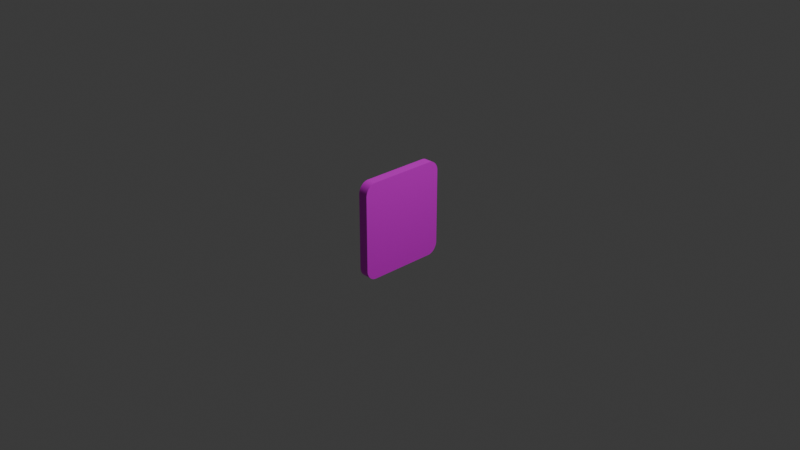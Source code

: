 # Source: supermanxjoker.blend  (saved by Blender 4.4.32; exported with 4.5.12 LTS)
import bpy
from mathutils import Matrix  # noqa: F401  (used for matrix-valued properties, if any)

bpy.ops.wm.read_factory_settings(use_empty=True)
scene = bpy.context.scene
scene.name = 'Scene'

# ---- collections
col_collection = bpy.data.collections.new('Collection'); scene.collection.children.link(col_collection)

# ---- images (referenced by path relative to the original .blend; pixels are not part of the script)
import os
ASSET_DIR = os.environ.get("B2B_ASSET_DIR", "")  # directory of the original .blend (textures are referenced by path, not embedded)
HERE = os.path.dirname(os.path.abspath(__file__))  # packed textures are extracted next to this script under _unpacked/

def load_image(name, relpath, width, height, colorspace="sRGB"):
    """Load a texture the original file referenced (path relative to the .blend, or extracted next to this script)."""
    p = next((c for c in (os.path.join(HERE, relpath), os.path.join(ASSET_DIR, relpath)) if relpath and os.path.exists(c)), "")
    if p:
        img = bpy.data.images.load(p, check_existing=True)
        img.name = name
    else:  # same state as the original file: an image datablock whose file is absent (Cycles renders it pink)
        img = bpy.data.images.new(name, width, height)
        img.source = "FILE"
        img.filepath = "//" + (relpath or name)
    img.colorspace_settings.name = colorspace
    return img
img_supermanxjoker_jpg = load_image('supermanxjoker.jpg', 'supermanxjoker.jpg', 1024, 1024, 'sRGB')
img_oak_wood_png = load_image('oak-wood.png', 'oak-wood.png', 1024, 1024, 'sRGB')

# ---- materials (node trees are filled in below, after node groups)
mat_material = bpy.data.materials.new('Material')
mat_material.alpha_threshold = 0.0
mat_material.roughness = 0.5
mat_material.line_color = (0.0, 0.0, 0.0, 1.0)
mat_material_001 = bpy.data.materials.new('Material.001')

# ---- material node trees
mat_material.use_nodes = True; mat_material.node_tree.nodes.clear()
_N = mat_material.node_tree.nodes; _L = mat_material.node_tree.links
n0 = _N.new('ShaderNodeOutputMaterial'); n0.name = 'Material Output'; n0.location = (300, 300)
n1 = _N.new('ShaderNodeBsdfPrincipled'); n1.name = 'Principled BSDF'; n1.location = (10, 300)
n1.inputs[3].default_value = 1.45
n2 = _N.new('ShaderNodeTexImage'); n2.name = 'Image Texture'; n2.location = (-280, 275)
n2.image = img_supermanxjoker_jpg
_L.new(n1.outputs[0], n0.inputs[0])
_L.new(n2.outputs[0], n1.inputs[0])
n0.is_active_output = True
mat_material_001.use_nodes = True; mat_material_001.node_tree.nodes.clear()
_N = mat_material_001.node_tree.nodes; _L = mat_material_001.node_tree.links
n0 = _N.new('ShaderNodeBsdfPrincipled'); n0.name = 'Principled BSDF'; n0.location = (10, 300)
n1 = _N.new('ShaderNodeOutputMaterial'); n1.name = 'Material Output'; n1.location = (300, 300)
n2 = _N.new('ShaderNodeTexImage'); n2.name = 'Image Texture'; n2.location = (-280, 275)
n2.image = img_oak_wood_png
_L.new(n0.outputs[0], n1.inputs[0])
_L.new(n2.outputs[0], n0.inputs[0])
n1.is_active_output = True

# ---- world
world_world = bpy.data.worlds.new('World'); scene.world = world_world
world_world.use_nodes = True; world_world.node_tree.nodes.clear()
_N = world_world.node_tree.nodes; _L = world_world.node_tree.links
n0 = _N.new('ShaderNodeOutputWorld'); n0.name = 'World Output'; n0.location = (300, 300)
n1 = _N.new('ShaderNodeBackground'); n1.name = 'Background'; n1.location = (10, 300)
n1.inputs[0].default_value = (0.05088, 0.05088, 0.05088, 1.0)
_L.new(n1.outputs[0], n0.inputs[0])
n0.is_active_output = True
world_world.color = (0.05088, 0.05088, 0.05088)
world_world.sun_shadow_jitter_overblur = 0.0

# ---- cameras
cam_camera = bpy.data.cameras.new('Camera')
cam_camera.clip_end = 100.0
cam_camera.ortho_scale = 7.314

# ---- lights
light_light = bpy.data.lights.new('Light', 'POINT')
light_light.energy = 1000.0
light_light.shadow_soft_size = 0.1

# ---- meshes
me_cube = bpy.data.meshes.new('Cube')
me_cube.from_pydata([(0.8697, 0.8184, 0.7581), (0.8697, 0.7581, 0.8184), (0.8697, 0.818, 0.768), (0.8697, 0.8172, 0.7734), (0.8697, 0.8158, 0.7787), (0.8697, 0.814, 0.7839), (0.8697, 0.8117, 0.7888), (0.8697, 0.8088, 0.7935), (0.8697, 0.8056, 0.7979), (0.8697, 0.8019, 0.8019), (0.8697, 0.7979, 0.8056), (0.8697, 0.7935, 0.8088), (0.8697, 0.7888, 0.8117), (0.8697, 0.7839, 0.814), (0.8697, 0.7787, 0.8158), (0.8697, 0.7734, 0.8172), (0.8697, 0.768, 0.818), (0.8697, 0.7581, -0.8184), (0.8697, 0.8184, -0.7581), (0.8697, 0.768, -0.818), (0.8697, 0.7734, -0.8172), (0.8697, 0.7787, -0.8158), (0.8697, 0.7839, -0.814), (0.8697, 0.7888, -0.8117), (0.8697, 0.7935, -0.8088), (0.8697, 0.7979, -0.8056), (0.8697, 0.8019, -0.8019), (0.8697, 0.8056, -0.7979), (0.8697, 0.8088, -0.7935), (0.8697, 0.8117, -0.7888), (0.8697, 0.814, -0.7839), (0.8697, 0.8158, -0.7787), (0.8697, 0.8172, -0.7734), (0.8697, 0.818, -0.768), (0.8697, -0.7581, 0.8184), (0.8697, -0.8184, 0.7581), (0.8697, -0.768, 0.818), (0.8697, -0.7734, 0.8172), (0.8697, -0.7787, 0.8158), (0.8697, -0.7839, 0.814), (0.8697, -0.7888, 0.8117), (0.8697, -0.7935, 0.8088), (0.8697, -0.7979, 0.8056), (0.8697, -0.8019, 0.8019), (0.8697, -0.8056, 0.7979), (0.8697, -0.8088, 0.7935), (0.8697, -0.8117, 0.7888), (0.8697, -0.814, 0.7839), (0.8697, -0.8158, 0.7787), (0.8697, -0.8172, 0.7734), (0.8697, -0.818, 0.768), (0.8697, -0.8184, -0.7581), (0.8697, -0.7581, -0.8184), (0.8697, -0.818, -0.768), (0.8697, -0.8172, -0.7734), (0.8697, -0.8158, -0.7787), (0.8697, -0.814, -0.7839), (0.8697, -0.8117, -0.7888), (0.8697, -0.8088, -0.7935), (0.8697, -0.8056, -0.7979), (0.8697, -0.8019, -0.8019), (0.8697, -0.7979, -0.8056), (0.8697, -0.7935, -0.8088), (0.8697, -0.7888, -0.8117), (0.8697, -0.7839, -0.814), (0.8697, -0.7787, -0.8158), (0.8697, -0.7734, -0.8172), (0.8697, -0.768, -0.818), (-0.8697, 0.7626, 1.0), (-0.8697, 1.0, 0.7626), (-0.8697, 0.7859, 0.9989), (-0.8697, 0.8089, 0.9954), (-0.8697, 0.8315, 0.9898), (-0.8697, 0.8534, 0.9819), (-0.8697, 0.8745, 0.972), (-0.8697, 0.8945, 0.96), (-0.8697, 0.9132, 0.9461), (-0.8697, 0.9305, 0.9305), (-0.8697, 0.9461, 0.9132), (-0.8697, 0.96, 0.8945), (-0.8697, 0.972, 0.8745), (-0.8697, 0.9819, 0.8534), (-0.8697, 0.9898, 0.8315), (-0.8697, 0.9954, 0.8089), (-0.8697, 0.9989, 0.7859), (-0.8697, 1.0, -0.7626), (-0.8697, 0.7626, -1.0), (-0.8697, 0.9989, -0.7859), (-0.8697, 0.9954, -0.8089), (-0.8697, 0.9898, -0.8315), (-0.8697, 0.9819, -0.8534), (-0.8697, 0.972, -0.8745), (-0.8697, 0.96, -0.8945), (-0.8697, 0.9461, -0.9132), (-0.8697, 0.9305, -0.9305), (-0.8697, 0.9132, -0.9461), (-0.8697, 0.8945, -0.96), (-0.8697, 0.8745, -0.972), (-0.8697, 0.8534, -0.9819), (-0.8697, 0.8315, -0.9898), (-0.8697, 0.8089, -0.9954), (-0.8697, 0.7859, -0.9989), (-0.8697, -1.0, 0.7626), (-0.8697, -0.7626, 1.0), (-0.8697, -0.9989, 0.7859), (-0.8697, -0.9954, 0.8089), (-0.8697, -0.9898, 0.8315), (-0.8697, -0.9819, 0.8534), (-0.8697, -0.972, 0.8745), (-0.8697, -0.96, 0.8945), (-0.8697, -0.9461, 0.9132), (-0.8697, -0.9305, 0.9305), (-0.8697, -0.9132, 0.9461), (-0.8697, -0.8945, 0.96), (-0.8697, -0.8745, 0.972), (-0.8697, -0.8534, 0.9819), (-0.8697, -0.8315, 0.9898), (-0.8697, -0.8089, 0.9954), (-0.8697, -0.7859, 0.9989), (-0.8697, -0.7626, -1.0), (-0.8697, -1.0, -0.7626), (-0.8697, -0.7859, -0.9989), (-0.8697, -0.8089, -0.9954), (-0.8697, -0.8315, -0.9898), (-0.8697, -0.8534, -0.9819), (-0.8697, -0.8745, -0.972), (-0.8697, -0.8945, -0.96), (-0.8697, -0.9132, -0.9461), (-0.8697, -0.9305, -0.9305), (-0.8697, -0.9461, -0.9132), (-0.8697, -0.96, -0.8945), (-0.8697, -0.972, -0.8745), (-0.8697, -0.9819, -0.8534), (-0.8697, -0.9898, -0.8315), (-0.8697, -0.9954, -0.8089), (-0.8697, -0.9989, -0.7859), (0.8697, 0.7859, -0.9989), (0.8697, 0.7626, -1.0), (0.8697, 0.8089, -0.9954), (0.8697, 0.8315, -0.9898), (0.8697, 0.8534, -0.9819), (0.8697, 0.8745, -0.972), (0.8697, 0.8945, -0.96), (0.8697, 0.9132, -0.9461), (0.8697, 0.9305, -0.9305), (0.8697, 0.9461, -0.9132), (0.8697, 0.96, -0.8945), (0.8697, 0.972, -0.8745), (0.8697, 0.9819, -0.8534), (0.8697, 0.9898, -0.8315), (0.8697, 0.9954, -0.8089), (0.8697, 0.9989, -0.7859), (0.8697, 1.0, -0.7626), (0.8697, -0.7859, 0.9989), (0.8697, -0.7626, 1.0), (0.8697, -0.8089, 0.9954), (0.8697, -0.8315, 0.9898), (0.8697, -0.8534, 0.9819), (0.8697, -0.8745, 0.972), (0.8697, -0.8945, 0.96), (0.8697, -0.9132, 0.9461), (0.8697, -0.9305, 0.9305), (0.8697, -0.9461, 0.9132), (0.8697, -0.96, 0.8945), (0.8697, -0.972, 0.8745), (0.8697, -0.9819, 0.8534), (0.8697, -0.9898, 0.8315), (0.8697, -0.9954, 0.8089), (0.8697, -0.9989, 0.7859), (0.8697, -1.0, 0.7626), (0.8697, -0.7626, -1.0), (0.8697, -0.7859, -0.9989), (0.8697, -0.8089, -0.9954), (0.8697, -0.8315, -0.9898), (0.8697, -0.8534, -0.9819), (0.8697, -0.8745, -0.972), (0.8697, -0.8945, -0.96), (0.8697, -0.9132, -0.9461), (0.8697, -0.9305, -0.9305), (0.8697, -0.9461, -0.9132), (0.8697, -0.96, -0.8945), (0.8697, -0.972, -0.8745), (0.8697, -0.9819, -0.8534), (0.8697, -0.9898, -0.8315), (0.8697, -0.9954, -0.8089), (0.8697, -0.9989, -0.7859), (0.8697, -1.0, -0.7626), (0.8697, 0.7626, 1.0), (0.8697, 0.7859, 0.9989), (0.8697, 0.8089, 0.9954), (0.8697, 0.8315, 0.9898), (0.8697, 0.8534, 0.9819), (0.8697, 0.8745, 0.972), (0.8697, 0.8945, 0.96), (0.8697, 0.9132, 0.9461), (0.8697, 0.9305, 0.9305), (0.8697, 0.9461, 0.9132), (0.8697, 0.96, 0.8945), (0.8697, 0.972, 0.8745), (0.8697, 0.9819, 0.8534), (0.8697, 0.9898, 0.8315), (0.8697, 0.9954, 0.8089), (0.8697, 0.9989, 0.7859), (0.8697, 1.0, 0.7626)], [], [(86, 137, 170, 119), (119, 121, 122, 123, 124, 125, 126, 127, 128, 129, 130, 131, 132, 133, 134, 135, 120, 102, 104, 105, 106, 107, 108, 109, 110, 111, 112, 113, 114, 115, 116, 117, 118, 103, 68, 70, 71, 72, 73, 74, 75, 76, 77, 78, 79, 80, 81, 82, 83, 84, 69, 85, 87, 88, 89, 90, 91, 92, 93, 94, 95, 96, 97, 98, 99, 100, 101, 86), (186, 169, 102, 120), (187, 68, 103, 154), (17, 19, 20, 21, 22, 23, 24, 25, 26, 27, 28, 29, 30, 31, 32, 33, 18, 0, 2, 3, 4, 5, 6, 7, 8, 9, 10, 11, 12, 13, 14, 15, 16, 1, 34, 36, 37, 38, 39, 40, 41, 42, 43, 44, 45, 46, 47, 48, 49, 50, 35, 51, 53, 54, 55, 56, 57, 58, 59, 60, 61, 62, 63, 64, 65, 66, 67, 52), (137, 86, 101, 136), (136, 101, 100, 138), (138, 100, 99, 139), (139, 99, 98, 140), (140, 98, 97, 141), (141, 97, 96, 142), (142, 96, 95, 143), (143, 95, 94, 144), (144, 94, 93, 145), (145, 93, 92, 146), (146, 92, 91, 147), (147, 91, 90, 148), (148, 90, 89, 149), (149, 89, 88, 150), (150, 88, 87, 151), (151, 87, 85, 152), (154, 103, 118, 153), (153, 118, 117, 155), (155, 117, 116, 156), (156, 116, 115, 157), (157, 115, 114, 158), (158, 114, 113, 159), (159, 113, 112, 160), (160, 112, 111, 161), (161, 111, 110, 162), (162, 110, 109, 163), (163, 109, 108, 164), (164, 108, 107, 165), (165, 107, 106, 166), (166, 106, 105, 167), (167, 105, 104, 168), (168, 104, 102, 169), (119, 170, 171, 121), (121, 171, 172, 122), (122, 172, 173, 123), (123, 173, 174, 124), (124, 174, 175, 125), (125, 175, 176, 126), (126, 176, 177, 127), (127, 177, 178, 128), (128, 178, 179, 129), (129, 179, 180, 130), (130, 180, 181, 131), (131, 181, 182, 132), (132, 182, 183, 133), (133, 183, 184, 134), (134, 184, 185, 135), (135, 185, 186, 120), (68, 187, 188, 70), (70, 188, 189, 71), (71, 189, 190, 72), (72, 190, 191, 73), (73, 191, 192, 74), (74, 192, 193, 75), (75, 193, 194, 76), (76, 194, 195, 77), (77, 195, 196, 78), (78, 196, 197, 79), (79, 197, 198, 80), (80, 198, 199, 81), (81, 199, 200, 82), (82, 200, 201, 83), (83, 201, 202, 84), (84, 202, 203, 69), (85, 69, 203, 152), (19, 17, 137, 136), (20, 19, 136, 138), (21, 20, 138, 139), (22, 21, 139, 140), (23, 22, 140, 141), (24, 23, 141, 142), (25, 24, 142, 143), (26, 25, 143, 144), (27, 26, 144, 145), (28, 27, 145, 146), (29, 28, 146, 147), (30, 29, 147, 148), (31, 30, 148, 149), (32, 31, 149, 150), (33, 32, 150, 151), (18, 33, 151, 152), (36, 34, 154, 153), (37, 36, 153, 155), (38, 37, 155, 156), (39, 38, 156, 157), (40, 39, 157, 158), (41, 40, 158, 159), (42, 41, 159, 160), (43, 42, 160, 161), (44, 43, 161, 162), (45, 44, 162, 163), (46, 45, 163, 164), (47, 46, 164, 165), (48, 47, 165, 166), (49, 48, 166, 167), (50, 49, 167, 168), (35, 50, 168, 169), (52, 67, 171, 170), (67, 66, 172, 171), (66, 65, 173, 172), (65, 64, 174, 173), (64, 63, 175, 174), (63, 62, 176, 175), (62, 61, 177, 176), (61, 60, 178, 177), (60, 59, 179, 178), (59, 58, 180, 179), (58, 57, 181, 180), (57, 56, 182, 181), (56, 55, 183, 182), (55, 54, 184, 183), (54, 53, 185, 184), (53, 51, 186, 185), (1, 16, 188, 187), (16, 15, 189, 188), (15, 14, 190, 189), (14, 13, 191, 190), (13, 12, 192, 191), (12, 11, 193, 192), (11, 10, 194, 193), (10, 9, 195, 194), (9, 8, 196, 195), (8, 7, 197, 196), (7, 6, 198, 197), (6, 5, 199, 198), (5, 4, 200, 199), (4, 3, 201, 200), (3, 2, 202, 201), (2, 0, 203, 202), (0, 18, 152, 203), (17, 52, 170, 137), (34, 1, 187, 154), (51, 35, 169, 186)])
me_cube.polygons.foreach_set('material_index', [1, 1, 1, 1, 0, 1, 1, 1, 1, 1, 1, 1, 1, 1, 1, 1, 1, 1, 1, 1, 1, 1, 1, 1, 1, 1, 1, 1, 1, 1, 1, 1, 1, 1, 1, 1, 1, 1, 1, 1, 1, 1, 1, 1, 1, 1, 1, 1, 1, 1, 1, 1, 1, 1, 1, 1, 1, 1, 1, 1, 1, 1, 1, 1, 1, 1, 1, 1, 1, 1, 1, 1, 1, 1, 1, 1, 1, 1, 1, 1, 1, 1, 1, 1, 1, 1, 1, 1, 1, 1, 1, 1, 1, 1, 1, 1, 1, 1, 1, 1, 1, 1, 1, 1, 1, 1, 1, 1, 1, 1, 1, 1, 1, 1, 1, 1, 1, 1, 1, 1, 1, 1, 1, 1, 1, 1, 1, 1, 1, 1, 1, 1, 1, 1, 1, 1, 1, 1])
_uv = me_cube.uv_layers.new(name='UVMap')
_uv.uv.foreach_set('vector', [0.125, 0.5297, 0.375, 0.5297, 0.375, 0.7203, 0.125, 0.7203, 0.375, 0.02968, 0.3751, 0.02677, 0.3756, 0.02389, 0.3763, 0.02106, 0.3773, 0.01832, 0.3785, 0.01569, 0.38, 0.01319, 0.3817, 0.01085, 0.3837, 0.008692, 0.3858, 0.006736, 0.3882, 0.005001, 0.3907, 0.003504, 0.3933, 0.002259, 0.3961, 0.001278, 0.3989, 0.0005702, 0.4018, 0.0001429, 0.4047, 0.0, 0.5953, 0.0, 0.5982, 0.0001429, 0.6011, 0.0005702, 0.6039, 0.001278, 0.6067, 0.002259, 0.6093, 0.003504, 0.6118, 0.005001, 0.6142, 0.006736, 0.6163, 0.008692, 0.6183, 0.01085, 0.62, 0.01319, 0.6215, 0.01569, 0.6227, 0.01832, 0.6237, 0.02106, 0.6244, 0.02389, 0.6249, 0.02677, 0.625, 0.02968, 0.625, 0.2203, 0.6249, 0.2232, 0.6244, 0.2261, 0.6237, 0.2289, 0.6227, 0.2317, 0.6215, 0.2343, 0.62, 0.2368, 0.6183, 0.2392, 0.6163, 0.2413, 0.6142, 0.2433, 0.6118, 0.245, 0.6093, 0.2465, 0.6067, 0.2477, 0.6039, 0.2487, 0.6011, 0.2494, 0.5982, 0.2499, 0.5953, 0.25, 0.4047, 0.25, 0.4018, 0.2499, 0.3989, 0.2494, 0.3961, 0.2487, 0.3933, 0.2477, 0.3907, 0.2465, 0.3882, 0.245, 0.3858, 0.2433, 0.3837, 0.2413, 0.3817, 0.2392, 0.38, 0.2368, 0.3785, 0.2343, 0.3773, 0.2317, 0.3763, 0.2289, 0.3756, 0.2261, 0.3751, 0.2232, 0.375, 0.2203, 0.4047, 0.75, 0.5953, 0.75, 0.5953, 1.0, 0.4047, 1.0, 0.625, 0.5297, 0.875, 0.5297, 0.875, 0.7203, 0.625, 0.7203, 0.9925, 0.006144, 0.9937, 0.006205, 0.9944, 0.006304, 0.9951, 0.00647, 0.9957, 0.006698, 0.9963, 0.006989, 0.9969, 0.007338, 0.9975, 0.007743, 0.998, 0.008199, 0.9984, 0.008702, 0.9988, 0.009248, 0.9992, 0.00983, 0.9995, 0.01044, 0.9997, 0.01108, 0.9999, 0.01174, 1.0, 0.01242, 1.0, 0.01365, 1.003, 0.9915, 1.003, 0.9927, 1.003, 0.9934, 1.003, 0.994, 1.003, 0.9947, 1.003, 0.9953, 1.002, 0.9959, 1.002, 0.9964, 1.001, 0.9969, 1.001, 0.9974, 1.0, 0.9978, 0.9997, 0.9981, 0.999, 0.9984, 0.9984, 0.9986, 0.9977, 0.9988, 0.997, 0.9989, 0.9958, 0.999, 0.01079, 1.001, 0.009541, 1.0, 0.008863, 1.0, 0.008198, 1.0, 0.007553, 0.9999, 0.006933, 0.9997, 0.006345, 0.9993, 0.005794, 0.9989, 0.005286, 0.9984, 0.004825, 0.9979, 0.004417, 0.9974, 0.004065, 0.9968, 0.003772, 0.9962, 0.00354, 0.9956, 0.003374, 0.9949, 0.003273, 0.9942, 0.003212, 0.993, 0.006721, 0.01282, 0.006782, 0.01159, 0.006883, 0.01092, 0.007049, 0.01026, 0.00728, 0.009619, 0.007573, 0.009005, 0.007926, 0.008422, 0.008334, 0.007877, 0.008795, 0.007373, 0.009303, 0.006917, 0.009854, 0.006513, 0.01044, 0.006163, 0.01106, 0.005873, 0.01171, 0.005644, 0.01237, 0.005479, 0.01305, 0.005379, 0.01429, 0.005319, 0.375, 0.5297, 0.125, 0.5297, 0.125, 0.5268, 0.375, 0.5268, 0.375, 0.5268, 0.125, 0.5268, 0.125, 0.5239, 0.375, 0.5239, 0.375, 0.5239, 0.125, 0.5239, 0.125, 0.5211, 0.375, 0.5211, 0.375, 0.5211, 0.125, 0.5211, 0.125, 0.5183, 0.375, 0.5183, 0.375, 0.5183, 0.125, 0.5183, 0.125, 0.5157, 0.375, 0.5157, 0.375, 0.5157, 0.125, 0.5157, 0.125, 0.5132, 0.375, 0.5132, 0.375, 0.5132, 0.125, 0.5132, 0.125, 0.5108, 0.375, 0.5108, 0.375, 0.5108, 0.125, 0.5108, 0.125, 0.5, 0.375, 0.5, 0.375, 0.5, 0.375, 0.25, 0.3858, 0.25, 0.3858, 0.5, 0.3858, 0.5, 0.3858, 0.25, 0.3882, 0.25, 0.3882, 0.5, 0.3882, 0.5, 0.3882, 0.25, 0.3907, 0.25, 0.3907, 0.5, 0.3907, 0.5, 0.3907, 0.25, 0.3933, 0.25, 0.3933, 0.5, 0.3933, 0.5, 0.3933, 0.25, 0.3961, 0.25, 0.3961, 0.5, 0.3961, 0.5, 0.3961, 0.25, 0.3989, 0.25, 0.3989, 0.5, 0.3989, 0.5, 0.3989, 0.25, 0.4018, 0.25, 0.4018, 0.5, 0.4018, 0.5, 0.4018, 0.25, 0.4047, 0.25, 0.4047, 0.5, 0.625, 0.7203, 0.875, 0.7203, 0.875, 0.7232, 0.625, 0.7232, 0.625, 0.7232, 0.875, 0.7232, 0.875, 0.7261, 0.625, 0.7261, 0.625, 0.7261, 0.875, 0.7261, 0.875, 0.7289, 0.625, 0.7289, 0.625, 0.7289, 0.875, 0.7289, 0.875, 0.7317, 0.625, 0.7317, 0.625, 0.7317, 0.875, 0.7317, 0.875, 0.7343, 0.625, 0.7343, 0.625, 0.7343, 0.875, 0.7343, 0.875, 0.7368, 0.625, 0.7368, 0.625, 0.7368, 0.875, 0.7368, 0.875, 0.7392, 0.625, 0.7392, 0.625, 0.7392, 0.875, 0.7392, 0.875, 0.75, 0.625, 0.75, 0.625, 0.75, 0.625, 1.0, 0.6142, 1.0, 0.6142, 0.75, 0.6142, 0.75, 0.6142, 1.0, 0.6118, 1.0, 0.6118, 0.75, 0.6118, 0.75, 0.6118, 1.0, 0.6093, 1.0, 0.6093, 0.75, 0.6093, 0.75, 0.6093, 1.0, 0.6067, 1.0, 0.6067, 0.75, 0.6067, 0.75, 0.6067, 1.0, 0.6039, 1.0, 0.6039, 0.75, 0.6039, 0.75, 0.6039, 1.0, 0.6011, 1.0, 0.6011, 0.75, 0.6011, 0.75, 0.6011, 1.0, 0.5982, 1.0, 0.5982, 0.75, 0.5982, 0.75, 0.5982, 1.0, 0.5953, 1.0, 0.5953, 0.75, 0.125, 0.7203, 0.375, 0.7203, 0.375, 0.7232, 0.125, 0.7232, 0.125, 0.7232, 0.375, 0.7232, 0.375, 0.7261, 0.125, 0.7261, 0.125, 0.7261, 0.375, 0.7261, 0.375, 0.7289, 0.125, 0.7289, 0.125, 0.7289, 0.375, 0.7289, 0.375, 0.7317, 0.125, 0.7317, 0.125, 0.7317, 0.375, 0.7317, 0.375, 0.7343, 0.125, 0.7343, 0.125, 0.7343, 0.375, 0.7343, 0.375, 0.7368, 0.125, 0.7368, 0.125, 0.7368, 0.375, 0.7368, 0.375, 0.7392, 0.125, 0.7392, 0.125, 0.7392, 0.375, 0.7392, 0.375, 0.75, 0.125, 0.75, 0.375, 1.0, 0.375, 0.75, 0.3858, 0.75, 0.3858, 1.0, 0.3858, 1.0, 0.3858, 0.75, 0.3882, 0.75, 0.3882, 1.0, 0.3882, 1.0, 0.3882, 0.75, 0.3907, 0.75, 0.3907, 1.0, 0.3907, 1.0, 0.3907, 0.75, 0.3933, 0.75, 0.3933, 1.0, 0.3933, 1.0, 0.3933, 0.75, 0.3961, 0.75, 0.3961, 1.0, 0.3961, 1.0, 0.3961, 0.75, 0.3989, 0.75, 0.3989, 1.0, 0.3989, 1.0, 0.3989, 0.75, 0.4018, 0.75, 0.4018, 1.0, 0.4018, 1.0, 0.4018, 0.75, 0.4047, 0.75, 0.4047, 1.0, 0.875, 0.5297, 0.625, 0.5297, 0.625, 0.5268, 0.875, 0.5268, 0.875, 0.5268, 0.625, 0.5268, 0.625, 0.5239, 0.875, 0.5239, 0.875, 0.5239, 0.625, 0.5239, 0.625, 0.5211, 0.875, 0.5211, 0.875, 0.5211, 0.625, 0.5211, 0.625, 0.5183, 0.875, 0.5183, 0.875, 0.5183, 0.625, 0.5183, 0.625, 0.5157, 0.875, 0.5157, 0.875, 0.5157, 0.625, 0.5157, 0.625, 0.5132, 0.875, 0.5132, 0.875, 0.5132, 0.625, 0.5132, 0.625, 0.5108, 0.875, 0.5108, 0.875, 0.5108, 0.625, 0.5108, 0.625, 0.5, 0.875, 0.5, 0.625, 0.25, 0.625, 0.5, 0.6142, 0.5, 0.6142, 0.25, 0.6142, 0.25, 0.6142, 0.5, 0.6118, 0.5, 0.6118, 0.25, 0.6118, 0.25, 0.6118, 0.5, 0.6093, 0.5, 0.6093, 0.25, 0.6093, 0.25, 0.6093, 0.5, 0.6067, 0.5, 0.6067, 0.25, 0.6067, 0.25, 0.6067, 0.5, 0.6039, 0.5, 0.6039, 0.25, 0.6039, 0.25, 0.6039, 0.5, 0.6011, 0.5, 0.6011, 0.25, 0.6011, 0.25, 0.6011, 0.5, 0.5982, 0.5, 0.5982, 0.25, 0.5982, 0.25, 0.5982, 0.5, 0.5953, 0.5, 0.5953, 0.25, 0.4047, 0.25, 0.5953, 0.25, 0.5953, 0.5, 0.4047, 0.5, 0.3978, 0.529, 0.3977, 0.5302, 0.375, 0.5297, 0.3751, 0.5268, 0.3979, 0.5283, 0.3978, 0.529, 0.3751, 0.5268, 0.3756, 0.5239, 0.398, 0.5277, 0.3979, 0.5283, 0.3756, 0.5239, 0.3763, 0.5211, 0.3983, 0.527, 0.398, 0.5277, 0.3763, 0.5211, 0.3773, 0.5183, 0.3985, 0.5264, 0.3983, 0.527, 0.3773, 0.5183, 0.3785, 0.5157, 0.3989, 0.5258, 0.3985, 0.5264, 0.3785, 0.5157, 0.38, 0.5132, 0.3993, 0.5253, 0.3989, 0.5258, 0.38, 0.5132, 0.3817, 0.5108, 0.3998, 0.5248, 0.3993, 0.5253, 0.3817, 0.5108, 0.3837, 0.5087, 0.4003, 0.5243, 0.3998, 0.5248, 0.3837, 0.5087, 0.3858, 0.5067, 0.4008, 0.5239, 0.4003, 0.5243, 0.3858, 0.5067, 0.3882, 0.505, 0.4014, 0.5235, 0.4008, 0.5239, 0.3882, 0.505, 0.3907, 0.5035, 0.402, 0.5233, 0.4014, 0.5235, 0.3907, 0.5035, 0.3933, 0.5023, 0.4027, 0.523, 0.402, 0.5233, 0.3933, 0.5023, 0.3961, 0.5013, 0.4033, 0.5229, 0.4027, 0.523, 0.3961, 0.5013, 0.3989, 0.5006, 0.404, 0.5228, 0.4033, 0.5229, 0.3989, 0.5006, 0.4018, 0.5001, 0.4052, 0.5227, 0.404, 0.5228, 0.4018, 0.5001, 0.4047, 0.5, 0.6022, 0.721, 0.6023, 0.7198, 0.625, 0.7203, 0.6249, 0.7232, 0.6021, 0.7217, 0.6022, 0.721, 0.6249, 0.7232, 0.6244, 0.7261, 0.602, 0.7223, 0.6021, 0.7217, 0.6244, 0.7261, 0.6237, 0.7289, 0.6017, 0.723, 0.602, 0.7223, 0.6237, 0.7289, 0.6227, 0.7317, 0.6015, 0.7236, 0.6017, 0.723, 0.6227, 0.7317, 0.6215, 0.7343, 0.6011, 0.7242, 0.6015, 0.7236, 0.6215, 0.7343, 0.62, 0.7368, 0.6007, 0.7247, 0.6011, 0.7242, 0.62, 0.7368, 0.6183, 0.7392, 0.6002, 0.7252, 0.6007, 0.7247, 0.6183, 0.7392, 0.6163, 0.7413, 0.5997, 0.7257, 0.6002, 0.7252, 0.6163, 0.7413, 0.6142, 0.7433, 0.5992, 0.7261, 0.5997, 0.7257, 0.6142, 0.7433, 0.6118, 0.745, 0.5986, 0.7265, 0.5992, 0.7261, 0.6118, 0.745, 0.6093, 0.7465, 0.598, 0.7267, 0.5986, 0.7265, 0.6093, 0.7465, 0.6067, 0.7477, 0.5973, 0.727, 0.598, 0.7267, 0.6067, 0.7477, 0.6039, 0.7487, 0.5967, 0.7271, 0.5973, 0.727, 0.6039, 0.7487, 0.6011, 0.7494, 0.596, 0.7272, 0.5967, 0.7271, 0.6011, 0.7494, 0.5982, 0.7499, 0.5948, 0.7273, 0.596, 0.7272, 0.5982, 0.7499, 0.5953, 0.75, 0.3977, 0.7198, 0.3978, 0.721, 0.3751, 0.7232, 0.375, 0.7203, 0.3978, 0.721, 0.3979, 0.7217, 0.3756, 0.7261, 0.3751, 0.7232, 0.3979, 0.7217, 0.398, 0.7223, 0.3763, 0.7289, 0.3756, 0.7261, 0.398, 0.7223, 0.3983, 0.723, 0.3773, 0.7317, 0.3763, 0.7289, 0.3983, 0.723, 0.3985, 0.7236, 0.3785, 0.7343, 0.3773, 0.7317, 0.3985, 0.7236, 0.3989, 0.7242, 0.38, 0.7368, 0.3785, 0.7343, 0.3989, 0.7242, 0.3993, 0.7247, 0.3817, 0.7392, 0.38, 0.7368, 0.3993, 0.7247, 0.3998, 0.7252, 0.3837, 0.7413, 0.3817, 0.7392, 0.3998, 0.7252, 0.4003, 0.7257, 0.3858, 0.7433, 0.3837, 0.7413, 0.4003, 0.7257, 0.4008, 0.7261, 0.3882, 0.745, 0.3858, 0.7433, 0.4008, 0.7261, 0.4014, 0.7265, 0.3907, 0.7465, 0.3882, 0.745, 0.4014, 0.7265, 0.402, 0.7267, 0.3933, 0.7477, 0.3907, 0.7465, 0.402, 0.7267, 0.4027, 0.727, 0.3961, 0.7487, 0.3933, 0.7477, 0.4027, 0.727, 0.4033, 0.7271, 0.3989, 0.7494, 0.3961, 0.7487, 0.4033, 0.7271, 0.404, 0.7272, 0.4018, 0.7499, 0.3989, 0.7494, 0.404, 0.7272, 0.4052, 0.7273, 0.4047, 0.75, 0.4018, 0.7499, 0.6023, 0.5302, 0.6022, 0.529, 0.6249, 0.5268, 0.625, 0.5297, 0.6022, 0.529, 0.6021, 0.5283, 0.6244, 0.5239, 0.6249, 0.5268, 0.6021, 0.5283, 0.602, 0.5277, 0.6237, 0.5211, 0.6244, 0.5239, 0.602, 0.5277, 0.6017, 0.527, 0.6227, 0.5183, 0.6237, 0.5211, 0.6017, 0.527, 0.6015, 0.5264, 0.6215, 0.5157, 0.6227, 0.5183, 0.6015, 0.5264, 0.6011, 0.5258, 0.62, 0.5132, 0.6215, 0.5157, 0.6011, 0.5258, 0.6007, 0.5253, 0.6183, 0.5108, 0.62, 0.5132, 0.6007, 0.5253, 0.6002, 0.5248, 0.6163, 0.5087, 0.6183, 0.5108, 0.6002, 0.5248, 0.5997, 0.5243, 0.6142, 0.5067, 0.6163, 0.5087, 0.5997, 0.5243, 0.5992, 0.5239, 0.6118, 0.505, 0.6142, 0.5067, 0.5992, 0.5239, 0.5986, 0.5235, 0.6093, 0.5035, 0.6118, 0.505, 0.5986, 0.5235, 0.598, 0.5233, 0.6067, 0.5023, 0.6093, 0.5035, 0.598, 0.5233, 0.5973, 0.523, 0.6039, 0.5013, 0.6067, 0.5023, 0.5973, 0.523, 0.5967, 0.5229, 0.6011, 0.5006, 0.6039, 0.5013, 0.5967, 0.5229, 0.596, 0.5228, 0.5982, 0.5001, 0.6011, 0.5006, 0.596, 0.5228, 0.5948, 0.5227, 0.5953, 0.5, 0.5982, 0.5001, 0.5948, 0.5227, 0.4052, 0.5227, 0.4047, 0.5, 0.5953, 0.5, 0.3977, 0.5302, 0.3977, 0.7198, 0.375, 0.7203, 0.375, 0.5297, 0.6023, 0.7198, 0.6023, 0.5302, 0.625, 0.5297, 0.625, 0.7203, 0.4052, 0.7273, 0.5948, 0.7273, 0.5953, 0.75, 0.4047, 0.75])
me_cube.materials.append(mat_material)
me_cube.materials.append(mat_material_001)
me_cube.use_mirror_vertex_groups = False
me_cube.update()

# ---- objects
ob_cube = bpy.data.objects.new('Cube', me_cube)
ob_light = bpy.data.objects.new('Light', light_light)
ob_camera = bpy.data.objects.new('Camera', cam_camera)

# ---- transforms, parenting, visibility, modifiers, constraints
ob_cube.location = (0.0, 0.0, 0.0)
ob_cube.scale = (0.06098, 0.485, 0.5302)
ob_cube.lock_rotations_4d = False
ob_cube.empty_display_type = 'ARROWS'
ob_cube.lineart.crease_threshold = 0.0
ob_light.location = (4.076, 1.005, 5.904)
ob_light.rotation_euler = (0.6503, 0.05522, 1.866)
ob_light.lock_rotations_4d = False
ob_light.empty_display_type = 'ARROWS'
ob_light.color = (0.0, 0.0, 0.0, 0.0)
ob_light.lineart.crease_threshold = 0.0
ob_camera.location = (7.359, -6.926, 4.958)
ob_camera.rotation_euler = (1.109, 0.0, 0.8149)
ob_camera.lock_rotations_4d = False
ob_camera.empty_display_type = 'ARROWS'
ob_camera.color = (0.0, 0.0, 0.0, 0.0)
ob_camera.display_type = 'WIRE'
ob_camera.lineart.crease_threshold = 0.0

# ---- collection membership
col_collection.objects.link(ob_cube)
col_collection.objects.link(ob_light)
col_collection.objects.link(ob_camera)

# ---- scene / render settings (as saved in the file)
scene.camera = ob_camera
scene.frame_start = 1; scene.frame_end = 250; scene.frame_set(1)
scene.render.engine = 'BLENDER_EEVEE_NEXT'
bpy.context.view_layer.update()

